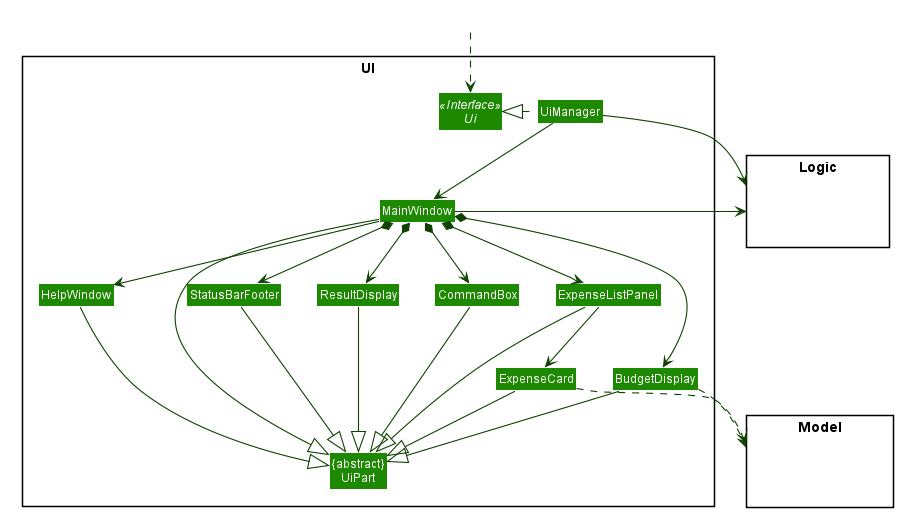

The diagram above was rendered by PlantUML. Its source (embedded in the PNG):
@startuml








skinparam BackgroundColor #FFFFFFF

skinparam Shadowing false

skinparam Class {
    FontColor #FFFFFF
    BorderThickness 1
    BorderColor #FFFFFF
    StereotypeFontColor #FFFFFF
    FontName Arial
}

skinparam Actor {
    BorderColor #000000
    Color #000000
    FontName Arial
}

skinparam Sequence {
    MessageAlign center
    BoxFontSize 15
    BoxPadding 0
    BoxFontColor #FFFFFF
    FontName Arial
}

skinparam Participant {
    FontColor #FFFFFFF
    Padding 20
}

skinparam MinClassWidth 50
skinparam ParticipantPadding 10
skinparam Shadowing false
skinparam DefaultTextAlignment center
skinparam packageStyle Rectangle

hide footbox
hide members
hide circle
skinparam arrowThickness 1.1
skinparam arrowColor #0E4100
skinparam classBackgroundColor #1D8900

package UI <<Rectangle>>{
Interface Ui <<Interface>>
Class "{abstract}\nUiPart" as UiPart
Class UiManager
Class MainWindow
Class HelpWindow
Class ResultDisplay
Class BudgetDisplay
Class ExpenseListPanel
Class ExpenseCard
Class StatusBarFooter
Class CommandBox
}

package Model <<Rectangle>> {
Class HiddenModel #FFFFFF
}

package Logic <<Rectangle>> {
Class HiddenLogic #FFFFFF
}

Class HiddenOutside #FFFFFF
HiddenOutside ..> Ui

UiManager .left.|> Ui
UiManager -down-> MainWindow
MainWindow --> HelpWindow
MainWindow *-down-> CommandBox
MainWindow *-down-> ResultDisplay
MainWindow *-down-> BudgetDisplay
MainWindow *-down-> ExpenseListPanel
MainWindow *-down-> StatusBarFooter

ExpenseListPanel -down-> ExpenseCard

MainWindow -left-|> UiPart

ResultDisplay --|> UiPart
BudgetDisplay --|> UiPart
CommandBox --|> UiPart
ExpenseListPanel --|> UiPart
ExpenseCard --|> UiPart
StatusBarFooter --|> UiPart
HelpWindow -down-|> UiPart

ExpenseCard ..> Model
BudgetDisplay ..> Model
UiManager -right-> Logic
MainWindow -left-> Logic

ExpenseListPanel -[hidden]left- HelpWindow
HelpWindow -[hidden]left- CommandBox
CommandBox -[hidden]left- ResultDisplay
ResultDisplay -[hidden]left- StatusBarFooter

MainWindow -[hidden]-|> UiPart
@enduml